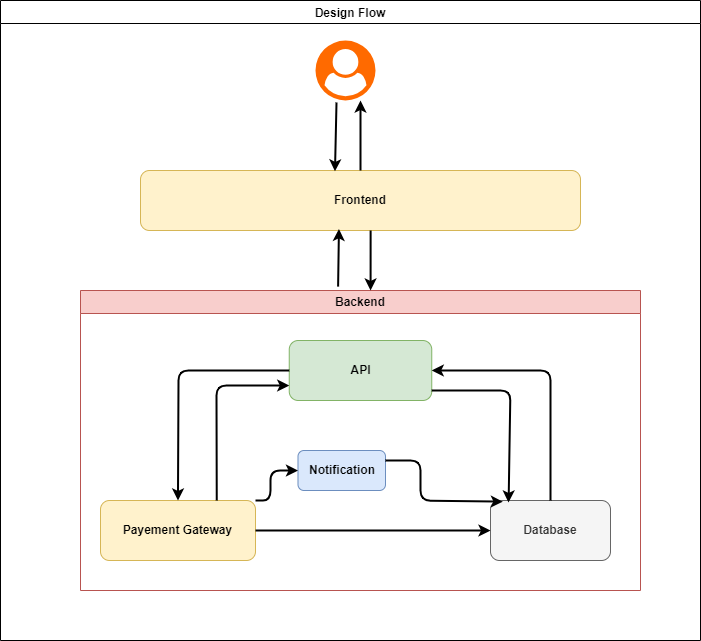

The diagram above was exported from draw.io. Its source (the exported page's mxGraphModel, read from the mxfile embedded in the PNG):
<mxGraphModel dx="832" dy="1663" grid="1" gridSize="10" guides="1" tooltips="1" connect="1" arrows="1" fold="1" page="1" pageScale="1" pageWidth="850" pageHeight="1100" math="0" shadow="0">
  <root>
    <mxCell id="0" />
    <mxCell id="1" parent="0" />
    <mxCell id="2" value="" style="points=[];aspect=fixed;html=1;align=center;shadow=0;dashed=0;fillColor=#FF6A00;strokeColor=none;shape=mxgraph.alibaba_cloud.user;" vertex="1" parent="1">
      <mxGeometry x="365" y="10" width="60" height="60" as="geometry" />
    </mxCell>
    <mxCell id="3" value="&lt;span&gt;Frontend&lt;/span&gt;" style="rounded=1;whiteSpace=wrap;html=1;fontStyle=1;fillColor=#fff2cc;strokeColor=#d6b656;" vertex="1" parent="1">
      <mxGeometry x="190" y="140" width="440" height="60" as="geometry" />
    </mxCell>
    <mxCell id="5" value="Backend" style="swimlane;whiteSpace=wrap;html=1;fillColor=#f8cecc;strokeColor=#b85450;glass=0;" vertex="1" parent="1">
      <mxGeometry x="130" y="260" width="560" height="300" as="geometry" />
    </mxCell>
    <mxCell id="7" value="&lt;b&gt;API&lt;/b&gt;" style="rounded=1;whiteSpace=wrap;html=1;fillColor=#d5e8d4;strokeColor=#82b366;" vertex="1" parent="5">
      <mxGeometry x="208.75" y="50" width="142.5" height="60" as="geometry" />
    </mxCell>
    <mxCell id="8" value="&lt;b&gt;Database&lt;/b&gt;" style="rounded=1;whiteSpace=wrap;html=1;fillColor=#f5f5f5;fontColor=#333333;strokeColor=#666666;" vertex="1" parent="5">
      <mxGeometry x="410" y="210" width="120" height="60" as="geometry" />
    </mxCell>
    <mxCell id="10" value="&lt;b&gt;Notification&lt;/b&gt;" style="rounded=1;whiteSpace=wrap;html=1;fillColor=#dae8fc;strokeColor=#6c8ebf;" vertex="1" parent="5">
      <mxGeometry x="217.5" y="160" width="87.5" height="40" as="geometry" />
    </mxCell>
    <mxCell id="9" value="&lt;b&gt;Payement Gateway&lt;/b&gt;" style="rounded=1;whiteSpace=wrap;html=1;fillColor=#fff2cc;strokeColor=#d6b656;" vertex="1" parent="5">
      <mxGeometry x="20" y="210" width="155" height="60" as="geometry" />
    </mxCell>
    <mxCell id="12" value="" style="endArrow=classic;html=1;entryX=0.5;entryY=0;entryDx=0;entryDy=0;exitX=0;exitY=0.5;exitDx=0;exitDy=0;strokeWidth=2;" edge="1" parent="5" source="7" target="9">
      <mxGeometry width="50" height="50" relative="1" as="geometry">
        <mxPoint x="270" y="50" as="sourcePoint" />
        <mxPoint x="320" as="targetPoint" />
        <Array as="points">
          <mxPoint x="98" y="80" />
        </Array>
      </mxGeometry>
    </mxCell>
    <mxCell id="13" value="" style="endArrow=classic;html=1;exitX=0.75;exitY=0;exitDx=0;exitDy=0;entryX=0;entryY=0.75;entryDx=0;entryDy=0;strokeWidth=2;" edge="1" parent="5" source="9" target="7">
      <mxGeometry width="50" height="50" relative="1" as="geometry">
        <mxPoint x="270" y="50" as="sourcePoint" />
        <mxPoint x="320" as="targetPoint" />
        <Array as="points">
          <mxPoint x="136" y="95" />
        </Array>
      </mxGeometry>
    </mxCell>
    <mxCell id="16" value="" style="endArrow=classic;html=1;exitX=1;exitY=0;exitDx=0;exitDy=0;strokeWidth=2;entryX=0;entryY=0.5;entryDx=0;entryDy=0;" edge="1" parent="5" source="9" target="10">
      <mxGeometry width="50" height="50" relative="1" as="geometry">
        <mxPoint x="406" y="170" as="sourcePoint" />
        <mxPoint x="190" y="190" as="targetPoint" />
        <Array as="points">
          <mxPoint x="190" y="210" />
          <mxPoint x="190" y="180" />
        </Array>
      </mxGeometry>
    </mxCell>
    <mxCell id="17" value="" style="endArrow=classic;html=1;entryX=0;entryY=0.5;entryDx=0;entryDy=0;strokeWidth=2;exitX=1;exitY=0.5;exitDx=0;exitDy=0;" edge="1" parent="5" source="9" target="8">
      <mxGeometry width="50" height="50" relative="1" as="geometry">
        <mxPoint x="180" y="250" as="sourcePoint" />
        <mxPoint x="108" y="220" as="targetPoint" />
        <Array as="points" />
      </mxGeometry>
    </mxCell>
    <mxCell id="18" value="" style="endArrow=classic;html=1;exitX=0.5;exitY=0;exitDx=0;exitDy=0;entryX=1;entryY=0.5;entryDx=0;entryDy=0;strokeWidth=2;" edge="1" parent="5" source="8" target="7">
      <mxGeometry width="50" height="50" relative="1" as="geometry">
        <mxPoint x="450" y="207.5" as="sourcePoint" />
        <mxPoint x="523" y="92.5" as="targetPoint" />
        <Array as="points">
          <mxPoint x="470" y="80" />
        </Array>
      </mxGeometry>
    </mxCell>
    <mxCell id="19" value="" style="endArrow=classic;html=1;entryX=0.15;entryY=0.033;entryDx=0;entryDy=0;strokeWidth=2;entryPerimeter=0;exitX=1;exitY=0.833;exitDx=0;exitDy=0;exitPerimeter=0;" edge="1" parent="5" source="7" target="8">
      <mxGeometry width="50" height="50" relative="1" as="geometry">
        <mxPoint x="380" y="100" as="sourcePoint" />
        <mxPoint x="229" y="115" as="targetPoint" />
        <Array as="points">
          <mxPoint x="430" y="100" />
        </Array>
      </mxGeometry>
    </mxCell>
    <mxCell id="20" value="" style="endArrow=classic;html=1;strokeWidth=2;exitX=1;exitY=0.25;exitDx=0;exitDy=0;entryX=0.103;entryY=0.02;entryDx=0;entryDy=0;entryPerimeter=0;" edge="1" parent="5" source="10" target="8">
      <mxGeometry width="50" height="50" relative="1" as="geometry">
        <mxPoint x="360" y="130" as="sourcePoint" />
        <mxPoint x="390" y="220" as="targetPoint" />
        <Array as="points">
          <mxPoint x="340" y="170" />
          <mxPoint x="340" y="210" />
        </Array>
      </mxGeometry>
    </mxCell>
    <mxCell id="22" value="" style="endArrow=classic;html=1;exitX=0.46;exitY=-0.013;exitDx=0;exitDy=0;exitPerimeter=0;entryX=0.451;entryY=0.973;entryDx=0;entryDy=0;entryPerimeter=0;strokeWidth=2;" edge="1" parent="1" source="5" target="3">
      <mxGeometry width="50" height="50" relative="1" as="geometry">
        <mxPoint x="400" y="310" as="sourcePoint" />
        <mxPoint x="390" y="210" as="targetPoint" />
      </mxGeometry>
    </mxCell>
    <mxCell id="24" value="" style="endArrow=classic;html=1;entryX=0.518;entryY=0;entryDx=0;entryDy=0;entryPerimeter=0;strokeWidth=2;exitX=0.523;exitY=1;exitDx=0;exitDy=0;exitPerimeter=0;" edge="1" parent="1" source="3" target="5">
      <mxGeometry width="50" height="50" relative="1" as="geometry">
        <mxPoint x="410" y="230" as="sourcePoint" />
        <mxPoint x="398" y="208" as="targetPoint" />
      </mxGeometry>
    </mxCell>
    <mxCell id="25" value="" style="endArrow=classic;html=1;exitX=0.5;exitY=0;exitDx=0;exitDy=0;strokeWidth=2;" edge="1" parent="1" source="3">
      <mxGeometry width="50" height="50" relative="1" as="geometry">
        <mxPoint x="408" y="276" as="sourcePoint" />
        <mxPoint x="410" y="70" as="targetPoint" />
      </mxGeometry>
    </mxCell>
    <mxCell id="27" value="" style="endArrow=classic;html=1;entryX=0.442;entryY=0.013;entryDx=0;entryDy=0;entryPerimeter=0;strokeWidth=2;exitX=0.35;exitY=1.033;exitDx=0;exitDy=0;exitPerimeter=0;" edge="1" parent="1" source="2" target="3">
      <mxGeometry width="50" height="50" relative="1" as="geometry">
        <mxPoint x="384" y="80" as="sourcePoint" />
        <mxPoint x="350" y="70" as="targetPoint" />
      </mxGeometry>
    </mxCell>
    <mxCell id="30" value="Design Flow" style="swimlane;rounded=0;swimlaneLine=1;glass=0;shadow=0;gradientColor=none;" vertex="1" parent="1">
      <mxGeometry x="50" y="-30" width="700" height="640" as="geometry" />
    </mxCell>
  </root>
</mxGraphModel>